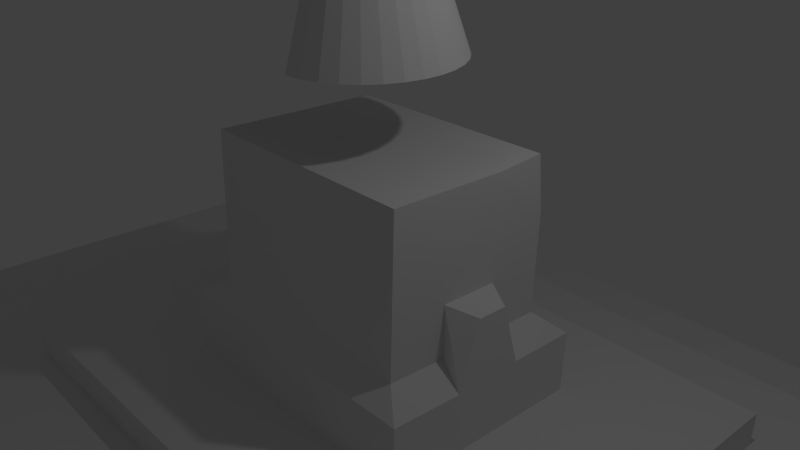 # Source: idol_enemy.blend  (saved by Blender 2.67.0; exported with 4.5.12 LTS)
import bpy
from mathutils import Matrix  # noqa: F401  (used for matrix-valued properties, if any)

bpy.ops.wm.read_factory_settings(use_empty=True)
scene = bpy.context.scene
scene.name = 'Scene'

# ---- collections
col_collection_1 = bpy.data.collections.new('Collection 1'); scene.collection.children.link(col_collection_1)

# ---- materials (node trees are filled in below, after node groups)
mat_material = bpy.data.materials.new('Material')
mat_material.alpha_threshold = 0.0
mat_material.roughness = 0.5
mat_material.line_color = (0.0, 0.0, 0.0, 1.0)

# ---- material node trees

# ---- world
world_world = bpy.data.worlds.new('World'); scene.world = world_world
world_world.color = (0.05088, 0.05088, 0.05088)
world_world.use_sun_shadow = False
world_world.sun_shadow_jitter_overblur = 0.0
world_world.cycles.sampling_method = 'MANUAL'
world_world.cycles.sample_map_resolution = 256

# ---- cameras
cam_camera = bpy.data.cameras.new('Camera')
cam_camera.clip_end = 100.0
cam_camera.lens = 35.0
cam_camera.sensor_width = 32.0
cam_camera.sensor_height = 18.0
cam_camera.ortho_scale = 7.314
cam_camera.dof.focus_distance = 0.0

# ---- lights
light_lamp = bpy.data.lights.new('Lamp', 'POINT')
light_lamp.transmission_factor = 0.0
light_lamp.cutoff_distance = 30.0
light_lamp.energy = 100.0
light_lamp.shadow_buffer_clip_start = 1.001
light_lamp.shadow_soft_size = 0.1
light_lamp.shadow_maximum_resolution = 0.006
light_lamp.use_absolute_resolution = True
light_lamp.cycles.use_multiple_importance_sampling = False

# ---- meshes
me_circle = bpy.data.meshes.new('Circle')
me_circle.from_pydata([(0.0, 1.0, 0.0), (3.258e-07, -1.0, 0.0), (0.1951, -0.9808, 0.0), (0.3827, -0.9239, 0.0), (0.5556, -0.8315, 0.0), (0.7071, -0.7071, 0.0), (0.8315, -0.5556, 0.0), (0.9239, -0.3827, 0.0), (0.9808, -0.1951, 0.0), (1.0, 9.656e-07, 0.0), (0.9808, 0.1951, 0.0), (0.9239, 0.3827, 0.0), (0.8315, 0.5556, 0.0), (0.7071, 0.7071, 0.0), (0.5556, 0.8315, 0.0), (0.3827, 0.9239, 0.0), (0.1951, 0.9808, 0.0), (-4.191e-08, 0.6471, 1.074), (-5.461, 0.6346, 1.074), (-5.582, 0.5978, 1.074), (-5.694, 0.538, 1.074), (-5.792, 0.4575, 1.074), (-5.873, 0.3595, 1.074), (-5.932, 0.2476, 1.074), (-5.969, 0.1262, 1.074), (-5.982, 1.494e-07, 1.074), (-5.969, -0.1262, 1.074), (-5.932, -0.2476, 1.074), (-5.873, -0.3595, 1.074), (-5.792, -0.4575, 1.074), (-5.694, -0.538, 1.074), (-5.582, -0.5978, 1.074), (-5.461, -0.6346, 1.074), (1.689e-07, -0.6471, 1.074), (0.1262, -0.6346, 1.074), (0.2476, -0.5978, 1.074), (0.3595, -0.538, 1.074), (0.4575, -0.4575, 1.074), (0.538, -0.3595, 1.074), (0.5978, -0.2476, 1.074), (0.6346, -0.1262, 1.074), (0.6471, 7.254e-07, 1.074), (0.6346, 0.1262, 1.074), (0.5978, 0.2476, 1.074), (0.538, 0.3595, 1.074), (0.4575, 0.4575, 1.074), (0.3595, 0.538, 1.074), (0.2476, 0.5978, 1.074), (0.1262, 0.6346, 1.074), (-5.272e-08, 0.4593, 2.389), (-3.295, 0.4505, 2.389), (-3.381, 0.4243, 2.389), (-3.46, 0.3819, 2.389), (-3.53, 0.3248, 2.389), (-3.587, 0.2552, 2.389), (-3.63, 0.1758, 2.389), (-3.656, 0.08961, 2.389), (-3.665, 1.909e-07, 2.389), (-3.656, -0.08961, 2.389), (-3.63, -0.1758, 2.389), (-3.587, -0.2552, 2.389), (-3.53, -0.3248, 2.389), (-3.46, -0.3819, 2.389), (-3.381, -0.4243, 2.389), (-3.295, -0.4505, 2.389), (9.694e-08, -0.4593, 2.389), (0.08961, -0.4505, 2.389), (0.1758, -0.4243, 2.389), (0.2552, -0.3819, 2.389), (0.3248, -0.3248, 2.389), (0.3819, -0.2552, 2.389), (0.4243, -0.1758, 2.389), (0.4505, -0.08961, 2.389), (0.4593, 5.998e-07, 2.389), (0.4505, 0.08961, 2.389), (0.4243, 0.1758, 2.389), (0.3819, 0.2552, 2.389), (0.3248, 0.3248, 2.389), (0.2552, 0.3819, 2.389), (0.1758, 0.4244, 2.389), (0.08961, 0.4505, 2.389), (-5.784e-08, 0.3397, 3.455), (-2.449, 0.3332, 3.455), (-2.512, 0.3139, 3.455), (-2.571, 0.2825, 3.455), (-2.623, 0.2402, 3.455), (-2.665, 0.1888, 3.455), (-2.696, 0.13, 3.455), (-2.716, 0.06628, 3.455), (-2.722, 2.222e-07, 3.455), (-2.716, -0.06628, 3.455), (-2.696, -0.13, 3.455), (-2.665, -0.1888, 3.455), (-2.623, -0.2402, 3.455), (-2.571, -0.2825, 3.455), (-2.512, -0.3139, 3.455), (-2.449, -0.3332, 3.455), (5.286e-08, -0.3397, 3.455), (0.06628, -0.3332, 3.455), (0.13, -0.3139, 3.455), (0.1888, -0.2825, 3.455), (0.2402, -0.2402, 3.455), (0.2825, -0.1888, 3.455), (0.3139, -0.13, 3.455), (0.3332, -0.06628, 3.455), (0.3397, 5.246e-07, 3.455), (0.3332, 0.06628, 3.455), (0.3139, 0.13, 3.455), (0.2825, 0.1888, 3.455), (0.2402, 0.2402, 3.455), (0.1888, 0.2825, 3.455), (0.13, 0.3139, 3.455), (0.06628, 0.3332, 3.455), (-8.667e-08, 0.1777, 5.046), (-1.764, 0.1743, 5.046), (-1.797, 0.1642, 5.046), (-1.828, 0.1478, 5.046), (-1.855, 0.1257, 5.046), (-1.877, 0.09873, 5.046), (-1.893, 0.068, 5.046), (-1.903, 0.03467, 5.046), (-1.907, 2.593e-07, 5.046), (-1.903, -0.03467, 5.046), (-1.893, -0.068, 5.046), (-1.877, -0.09873, 5.046), (-1.855, -0.1257, 5.046), (-1.828, -0.1478, 5.046), (-1.797, -0.1642, 5.046), (-1.764, -0.1743, 5.046), (-2.876e-08, -0.1777, 5.046), (0.03467, -0.1743, 5.046), (0.068, -0.1642, 5.046), (0.09873, -0.1478, 5.046), (0.1257, -0.1257, 5.046), (0.1478, -0.09873, 5.046), (0.1642, -0.068, 5.046), (0.1743, -0.03467, 5.046), (0.1777, 4.174e-07, 5.046), (0.1743, 0.03467, 5.046), (0.1642, 0.068, 5.046), (0.1478, 0.09873, 5.046), (0.1257, 0.1257, 5.046), (0.09873, 0.1478, 5.046), (0.068, 0.1642, 5.046), (0.03467, 0.1743, 5.046), (-8.667e-08, 0.1777, 5.571), (-1.119, 0.1743, 5.571), (-1.152, 0.1642, 5.571), (-1.183, 0.1478, 5.571), (-1.21, 0.1257, 5.571), (-1.232, 0.09873, 5.571), (-1.248, 0.068, 5.571), (-1.258, 0.03467, 5.571), (-1.262, 2.593e-07, 5.571), (-1.258, -0.03467, 5.571), (-1.248, -0.068, 5.571), (-1.232, -0.09873, 5.571), (-1.21, -0.1257, 5.571), (-1.183, -0.1478, 5.571), (-1.152, -0.1642, 5.571), (-1.119, -0.1743, 5.571), (-2.876e-08, -0.1777, 5.571), (0.03467, -0.1743, 5.571), (0.068, -0.1642, 5.571), (0.09873, -0.1478, 5.571), (0.1257, -0.1257, 5.571), (0.1478, -0.09873, 5.571), (0.1642, -0.068, 5.571), (0.1743, -0.03467, 5.571), (0.1777, 4.174e-07, 5.571), (0.1743, 0.03467, 5.571), (0.1642, 0.068, 5.571), (0.1478, 0.09873, 5.571), (0.1257, 0.1257, 5.571), (0.09873, 0.1478, 5.571), (0.068, 0.1642, 5.571), (0.03467, 0.1743, 5.571), (-8.667e-08, 0.1777, 5.571), (-1.119, 0.1743, 5.571), (-1.152, 0.1642, 5.571), (-1.183, 0.1478, 5.571), (-1.21, 0.1257, 5.571), (-1.232, 0.09873, 5.571), (-1.248, 0.068, 5.571), (-1.258, 0.03467, 5.571), (-1.262, 2.593e-07, 5.571), (-1.258, -0.03467, 5.571), (-1.248, -0.068, 5.571), (-1.232, -0.09873, 5.571), (-1.21, -0.1257, 5.571), (-1.183, -0.1478, 5.571), (-1.152, -0.1642, 5.571), (-1.119, -0.1743, 5.571), (-2.876e-08, -0.1777, 5.571), (0.03467, -0.1743, 5.571), (0.068, -0.1642, 5.571), (0.09873, -0.1478, 5.571), (0.1257, -0.1257, 5.571), (0.1478, -0.09873, 5.571), (0.1642, -0.068, 5.571), (0.1743, -0.03467, 5.571), (0.1777, 4.174e-07, 5.571), (0.1743, 0.03467, 5.571), (0.1642, 0.068, 5.571), (0.1478, 0.09873, 5.571), (0.1257, 0.1257, 5.571), (0.09873, 0.1478, 5.571), (0.068, 0.1642, 5.571), (0.03467, 0.1743, 5.571), (-7.247e-08, 0.3451, 5.571), (-1.151, 0.3384, 5.571), (-1.216, 0.3188, 5.571), (-1.276, 0.2869, 5.571), (-1.574, 0.244, 5.571), (-1.617, 0.1917, 5.571), (-1.648, 0.132, 5.571), (-1.668, 0.06732, 5.571), (-1.675, 2.14e-07, 5.571), (-1.668, -0.06732, 5.571), (-1.648, -0.132, 5.571), (-1.617, -0.1917, 5.571), (-1.574, -0.244, 5.571), (-1.276, -0.2869, 5.571), (-1.216, -0.3188, 5.571), (-1.151, -0.3384, 5.571), (3.997e-08, -0.3451, 5.571), (0.06732, -0.3384, 5.571), (0.132, -0.3188, 5.571), (0.1917, -0.2869, 5.571), (0.244, -0.244, 5.571), (0.2869, -0.1917, 5.571), (0.3188, -0.132, 5.571), (0.3384, -0.06732, 5.571), (0.3451, 5.211e-07, 5.571), (0.3384, 0.06732, 5.571), (0.3188, 0.1321, 5.571), (0.2869, 0.1917, 5.571), (0.244, 0.244, 5.571), (0.1917, 0.2869, 5.571), (0.132, 0.3188, 5.571), (0.06732, 0.3384, 5.571), (-4.785e-08, 0.5052, 6.152), (-1.428, 0.4955, 6.152), (-1.523, 0.4668, 6.152), (-1.61, 0.4201, 6.152), (-1.687, 0.3573, 6.152), (-1.75, 0.2807, 6.152), (-1.796, 0.1933, 6.152), (-1.825, 0.09857, 6.152), (-1.835, 1.754e-07, 6.152), (-1.825, -0.09857, 6.152), (-1.796, -0.1933, 6.152), (-1.75, -0.2807, 6.152), (-1.687, -0.3573, 6.152), (-1.61, -0.4201, 6.152), (-1.523, -0.4668, 6.152), (-1.428, -0.4955, 6.152), (1.168e-07, -0.5052, 6.152), (0.09857, -0.4955, 6.152), (0.1933, -0.4668, 6.152), (0.2807, -0.4201, 6.152), (0.3573, -0.3573, 6.152), (0.4201, -0.2807, 6.152), (0.4668, -0.1933, 6.152), (0.4955, -0.09857, 6.152), (0.5052, 6.251e-07, 6.152), (0.4955, 0.09857, 6.152), (0.4668, 0.1933, 6.152), (0.4201, 0.2807, 6.152), (0.3573, 0.3573, 6.152), (0.2807, 0.4201, 6.152), (0.1933, 0.4668, 6.152), (0.09857, 0.4955, 6.152), (-2.783e-08, 0.7097, 6.507), (-0.7217, 0.6961, 6.507), (-0.8549, 0.6557, 6.507), (-1.633, 0.5901, 6.507), (-1.741, 0.5018, 6.507), (-1.829, 0.3943, 6.507), (-1.895, 0.2716, 6.507), (-1.935, 0.1385, 6.507), (-1.949, 1.31e-07, 6.507), (-1.935, -0.1385, 6.507), (-1.895, -0.2716, 6.507), (-1.829, -0.3943, 6.507), (-1.741, -0.5018, 6.507), (-1.633, -0.5901, 6.507), (-0.8549, -0.6557, 6.507), (-0.7217, -0.6961, 6.507), (2.034e-07, -0.7097, 6.507), (0.1385, -0.6961, 6.507), (0.2716, -0.6557, 6.507), (0.3943, -0.5901, 6.507), (0.5018, -0.5018, 6.507), (0.5901, -0.3943, 6.507), (0.6557, -0.2716, 6.507), (0.6961, -0.1385, 6.507), (0.7097, 7.627e-07, 6.507), (0.6961, 0.1385, 6.507), (0.6557, 0.2716, 6.507), (0.5901, 0.3943, 6.507), (0.5018, 0.5018, 6.507), (0.3943, 0.5901, 6.507), (0.2716, 0.6557, 6.507), (0.1385, 0.6961, 6.507), (3.091e-08, 1.076, 6.969), (-0.7932, 1.056, 6.969), (-1.379, 0.9943, 6.969), (-1.565, 0.8949, 6.969), (-1.728, 0.761, 6.969), (-1.862, 0.5979, 6.969), (-1.961, 0.4119, 6.969), (-2.023, 0.21, 6.969), (-2.043, 5.055e-08, 6.969), (-2.023, -0.21, 6.969), (-1.961, -0.4119, 6.969), (-1.862, -0.5979, 6.969), (-1.728, -0.761, 6.969), (-1.565, -0.8949, 6.969), (-1.379, -0.9943, 6.969), (-0.7932, -1.056, 6.969), (3.816e-07, -1.076, 6.969), (0.21, -1.056, 6.969), (0.4119, -0.9943, 6.969), (0.5979, -0.8949, 6.969), (0.761, -0.761, 6.969), (0.8949, -0.5979, 6.969), (0.9943, -0.4119, 6.969), (1.056, -0.21, 6.969), (1.076, 1.009e-06, 6.969), (1.056, 0.21, 6.969), (0.9943, 0.4119, 6.969), (0.8949, 0.5979, 6.969), (0.761, 0.761, 6.969), (0.5979, 0.8949, 6.969), (0.4119, 0.9943, 6.969), (0.21, 1.056, 6.969), (6.566e-08, 1.307, 7.418), (-0.8382, 1.282, 7.418), (-1.083, 1.207, 7.418), (-1.309, 1.087, 7.418), (-1.507, 0.9241, 7.418), (-1.893, 0.7261, 7.418), (-2.014, 0.5001, 7.418), (-2.088, 0.255, 7.418), (-2.113, -3.276e-09, 7.418), (-2.088, -0.255, 7.418), (-2.014, -0.5001, 7.418), (-1.893, -0.7261, 7.418), (-1.507, -0.9241, 7.418), (-1.309, -1.087, 7.418), (-1.083, -1.207, 7.418), (-0.8382, -1.282, 7.418), (4.915e-07, -1.307, 7.418), (0.255, -1.282, 7.418), (0.5001, -1.207, 7.418), (0.7261, -1.087, 7.418), (0.9241, -0.9241, 7.418), (1.087, -0.726, 7.418), (1.207, -0.5001, 7.418), (1.282, -0.255, 7.418), (1.307, 1.16e-06, 7.418), (1.282, 0.255, 7.418), (1.207, 0.5001, 7.418), (1.087, 0.7261, 7.418), (0.9241, 0.9241, 7.418), (0.726, 1.087, 7.418), (0.5001, 1.207, 7.418), (0.255, 1.282, 7.418), (9.382e-08, 1.475, 7.994), (-0.8711, 1.447, 7.994), (-1.148, 1.363, 7.994), (-1.403, 1.227, 7.994), (-1.626, 1.043, 7.994), (-1.81, 0.8196, 7.994), (-1.946, 0.5646, 7.994), (-2.03, 0.2878, 7.994), (-2.059, -3.827e-08, 7.994), (-2.03, -0.2878, 7.994), (-1.946, -0.5646, 7.994), (-1.81, -0.8196, 7.994), (-1.626, -1.043, 7.994), (-1.403, -1.227, 7.994), (-1.148, -1.363, 7.994), (-0.8711, -1.447, 7.994), (5.745e-07, -1.475, 7.994), (0.2878, -1.447, 7.994), (0.5646, -1.363, 7.994), (0.8196, -1.227, 7.994), (1.043, -1.043, 7.994), (1.227, -0.8196, 7.994), (1.363, -0.5646, 7.994), (1.447, -0.2878, 7.994), (1.475, 1.275e-06, 7.994), (1.447, 0.2878, 7.994), (1.363, 0.5646, 7.994), (1.227, 0.8196, 7.994), (1.043, 1.043, 7.994), (0.8196, 1.227, 7.994), (0.5646, 1.363, 7.994), (0.2878, 1.447, 7.994), (0.01643, 1.52, 8.507), (-0.863, 1.491, 8.507), (-1.148, 1.405, 8.507), (-1.41, 1.264, 8.507), (-1.64, 1.075, 8.507), (-1.829, 0.8454, 8.507), (-1.969, 0.583, 8.507), (-2.056, 0.2982, 8.507), (-2.085, 0.002034, 8.507), (-2.056, -0.2941, 8.507), (-1.969, -0.5789, 8.507), (-1.829, -0.8414, 8.507), (-1.64, -1.071, 8.507), (-1.41, -1.26, 8.507), (-1.148, -1.401, 8.507), (-0.863, -1.487, 8.507), (0.01643, -1.516, 8.507), (0.3126, -1.487, 8.507), (0.5974, -1.401, 8.507), (0.8598, -1.26, 8.507), (1.09, -1.071, 8.507), (1.279, -0.8414, 8.507), (1.419, -0.5789, 8.507), (1.505, -0.2941, 8.507), (1.535, 0.002035, 8.507), (1.505, 0.2982, 8.507), (1.419, 0.583, 8.507), (1.279, 0.8454, 8.507), (1.09, 1.075, 8.507), (0.8598, 1.264, 8.507), (0.5974, 1.405, 8.507), (0.3126, 1.491, 8.507), (0.01643, 1.52, 9.009), (-0.863, 1.491, 9.009), (-1.148, 1.405, 9.009), (-1.41, 1.264, 9.009), (-1.64, 1.075, 9.009), (-1.829, 0.8454, 9.009), (-1.969, 0.583, 9.009), (-2.056, 0.2982, 9.009), (-2.085, 0.002034, 9.009), (-2.056, -0.2941, 9.009), (-1.969, -0.5789, 9.009), (-1.829, -0.8414, 9.009), (-1.64, -1.071, 9.009), (-1.41, -1.26, 9.009), (-1.148, -1.401, 9.009), (-0.863, -1.487, 9.009), (0.01643, -1.516, 9.009), (0.3126, -1.487, 9.009), (0.5974, -1.401, 9.009), (0.8598, -1.26, 9.009), (1.09, -1.071, 9.009), (1.279, -0.8414, 9.009), (1.419, -0.5789, 9.009), (1.505, -0.2941, 9.009), (1.535, 0.002035, 9.009), (1.505, 0.2982, 9.009), (1.419, 0.583, 9.009), (1.279, 0.8454, 9.009), (1.09, 1.075, 9.009), (0.8598, 1.264, 9.009), (0.5974, 1.405, 9.009), (0.3126, 1.491, 9.009), (0.03059, 1.342, 9.407), (-0.8161, 1.316, 9.407), (-1.069, 1.239, 9.407), (-1.303, 1.115, 9.407), (-1.507, 0.9466, 9.407), (-1.675, 0.742, 9.407), (-1.8, 0.5086, 9.407), (-1.877, 0.2554, 9.407), (-1.903, -0.00801, 9.407), (-1.877, -0.2714, 9.407), (-1.8, -0.5247, 9.407), (-1.675, -0.7581, 9.407), (-1.507, -0.9626, 9.407), (-1.303, -1.131, 9.407), (-1.069, -1.255, 9.407), (-0.8161, -1.332, 9.407), (0.03059, -1.358, 9.407), (0.294, -1.332, 9.407), (0.5472, -1.255, 9.407), (0.7806, -1.131, 9.407), (0.9852, -0.9626, 9.407), (1.153, -0.7581, 9.407), (1.278, -0.5246, 9.407), (1.355, -0.2714, 9.407), (1.381, -0.008009, 9.407), (1.355, 0.2554, 9.407), (1.278, 0.5086, 9.407), (1.153, 0.742, 9.407), (0.9852, 0.9466, 9.407), (0.7806, 1.115, 9.407), (0.5472, 1.239, 9.407), (0.294, 1.316, 9.407), (0.03059, 0.914, 9.806), (-0.7325, 0.8963, 9.806), (-0.9055, 0.8438, 9.806), (-1.065, 0.7586, 9.806), (-1.205, 0.6439, 9.806), (-1.319, 0.5042, 9.806), (-1.404, 0.3448, 9.806), (-1.457, 0.1719, 9.806), (-1.475, -0.00801, 9.806), (-1.457, -0.1879, 9.806), (-1.404, -0.3608, 9.806), (-1.319, -0.5202, 9.806), (-1.205, -0.6599, 9.806), (-1.065, -0.7746, 9.806), (-0.9055, -0.8598, 9.806), (-0.7325, -0.9123, 9.806), (0.03059, -0.93, 9.806), (0.2105, -0.9123, 9.806), (0.3834, -0.8598, 9.806), (0.5428, -0.7746, 9.806), (0.6825, -0.6599, 9.806), (0.7972, -0.5202, 9.806), (0.8824, -0.3608, 9.806), (0.9349, -0.1879, 9.806), (0.9526, -0.008009, 9.806), (0.9349, 0.1719, 9.806), (0.8824, 0.3448, 9.806), (0.7972, 0.5042, 9.806), (0.6825, 0.6439, 9.806), (0.5428, 0.7586, 9.806), (0.3834, 0.8438, 9.806), (0.2105, 0.8963, 9.806), (0.03059, 0.914, 10.5), (-0.7325, 0.8963, 10.5), (-0.9055, 0.8438, 10.5), (-1.065, 0.7586, 10.5), (-1.205, 0.6439, 10.5), (-1.319, 0.5042, 10.5), (-1.404, 0.3448, 10.5), (-1.457, 0.1719, 10.5), (-1.475, -0.00801, 10.5), (-1.457, -0.1879, 10.5), (-1.404, -0.3608, 10.5), (-1.319, -0.5202, 10.5), (-1.205, -0.6599, 10.5), (-1.065, -0.7746, 10.5), (-0.9055, -0.8598, 10.5), (-0.7325, -0.9123, 10.5), (0.03059, -0.93, 10.5), (0.2105, -0.9123, 10.5), (0.3834, -0.8598, 10.5), (0.5428, -0.7746, 10.5), (0.5428, 0.7586, 10.5), (0.3834, 0.8438, 10.5), (0.2105, 0.8963, 10.5), (0.03059, 0.914, 11.34), (-1.878, 0.8963, 11.34), (-2.051, 0.8438, 11.34), (-2.211, 0.7586, 11.34), (-2.35, 0.6439, 11.34), (-2.465, 0.5042, 11.34), (-2.55, 0.3448, 11.34), (-2.603, 0.1719, 11.34), (-2.62, -0.00801, 11.34), (-2.603, -0.1879, 11.34), (-2.55, -0.3608, 11.34), (-2.465, -0.5202, 11.34), (-2.35, -0.6599, 11.34), (-2.211, -0.7746, 11.34), (-2.051, -0.8598, 11.34), (-1.878, -0.9123, 11.34), (0.03059, -0.93, 11.34), (0.2105, -0.9123, 11.34), (0.3834, -0.8598, 11.34), (0.5428, -0.7746, 11.34), (0.5428, 0.7586, 11.34), (0.3834, 0.8438, 11.34), (0.2105, 0.8963, 11.34), (0.03059, 0.914, 12.05), (-1.878, 0.8963, 12.05), (-2.051, 0.8438, 12.05), (-2.211, 0.7586, 12.05), (-2.35, 0.6439, 12.05), (-2.465, 0.5042, 12.05), (-2.55, 0.3448, 12.05), (-2.603, 0.1719, 12.05), (-2.62, -0.00801, 12.05), (-2.603, -0.1879, 12.05), (-2.55, -0.3608, 12.05), (-2.465, -0.5202, 12.05), (-2.35, -0.6599, 12.05), (-2.211, -0.7746, 12.05), (-2.051, -0.8598, 12.05), (-1.878, -0.9123, 12.05), (0.03059, -0.93, 12.05), (0.2105, -0.9123, 12.05), (0.3834, -0.8598, 12.05), (0.5428, -0.7746, 12.05), (0.6825, -0.6599, 12.05), (0.7972, -0.5202, 12.05), (0.8824, -0.3608, 12.05), (0.9349, -0.1879, 12.05), (0.9526, -0.008009, 12.05), (0.9349, 0.1719, 12.05), (0.8824, 0.3448, 12.05), (0.7972, 0.5042, 12.05), (0.6825, 0.6439, 12.05), (0.5428, 0.7586, 12.05), (0.3834, 0.8438, 12.05), (0.2105, 0.8963, 12.05), (0.03059, 0.6521, 12.28), (-1.827, 0.6394, 12.28), (-1.951, 0.6018, 12.28), (-2.065, 0.5408, 12.28), (-2.165, 0.4587, 12.28), (-2.247, 0.3587, 12.28), (-2.308, 0.2446, 12.28), (-2.346, 0.1208, 12.28), (-2.358, -0.00801, 12.28), (-2.346, -0.1368, 12.28), (-2.308, -0.2606, 12.28), (-2.247, -0.3747, 12.28), (-2.165, -0.4748, 12.28), (-2.065, -0.5568, 12.28), (-1.951, -0.6178, 12.28), (-1.827, -0.6554, 12.28), (0.03059, -0.6681, 12.28), (0.1594, -0.6554, 12.28), (0.2832, -0.6178, 12.28), (0.3973, -0.5568, 12.28), (0.4973, -0.4748, 12.28), (0.5794, -0.3747, 12.28), (0.6404, -0.2606, 12.28), (0.678, -0.1368, 12.28), (0.6907, -0.00801, 12.28), (0.678, 0.1208, 12.28), (0.6404, 0.2446, 12.28), (0.5794, 0.3587, 12.28), (0.4973, 0.4587, 12.28), (0.3973, 0.5408, 12.28), (0.2832, 0.6018, 12.28), (0.1594, 0.6394, 12.28), (0.03059, 0.4738, 12.52), (-1.792, 0.4645, 12.52), (-1.883, 0.4371, 12.52), (-1.966, 0.3926, 12.52), (-2.039, 0.3326, 12.52), (-2.099, 0.2596, 12.52), (-2.143, 0.1764, 12.52), (-2.171, 0.08598, 12.52), (-2.18, -0.00801, 12.52), (-2.171, -0.102, 12.52), (-2.143, -0.1924, 12.52), (-2.099, -0.2757, 12.52), (-2.039, -0.3487, 12.52), (-1.966, -0.4086, 12.52), (-1.883, -0.4531, 12.52), (-1.792, -0.4805, 12.52), (0.03059, -0.4898, 12.52), (0.1246, -0.4805, 12.52), (0.215, -0.4531, 12.52), (0.2982, -0.4086, 12.52), (0.3712, -0.3487, 12.52), (0.4312, -0.2757, 12.52), (0.4757, -0.1924, 12.52), (0.5031, -0.102, 12.52), (0.5124, -0.00801, 12.52), (0.5031, 0.08598, 12.52), (0.4757, 0.1764, 12.52), (0.4312, 0.2596, 12.52), (0.3712, 0.3326, 12.52), (0.2982, 0.3926, 12.52), (0.215, 0.4371, 12.52), (0.1246, 0.4645, 12.52)], [], [(15, 16, 48, 47), (12, 13, 45, 44), (9, 10, 42, 41), (6, 7, 39, 38), (3, 4, 36, 35), (14, 15, 47, 46), (11, 12, 44, 43), (8, 9, 41, 40), (5, 6, 38, 37), (2, 3, 35, 34), (16, 0, 17, 48), (13, 14, 46, 45), (10, 11, 43, 42), (7, 8, 40, 39), (4, 5, 37, 36), (1, 2, 34, 33), (47, 48, 80, 79), (44, 45, 77, 76), (41, 42, 74, 73), (38, 39, 71, 70), (35, 36, 68, 67), (32, 33, 65, 64), (29, 30, 62, 61), (26, 27, 59, 58), (23, 24, 56, 55), (20, 21, 53, 52), (17, 18, 50, 49), (46, 47, 79, 78), (43, 44, 76, 75), (40, 41, 73, 72), (37, 38, 70, 69), (34, 35, 67, 66), (31, 32, 64, 63), (28, 29, 61, 60), (25, 26, 58, 57), (22, 23, 55, 54), (19, 20, 52, 51), (48, 17, 49, 80), (45, 46, 78, 77), (42, 43, 75, 74), (39, 40, 72, 71), (36, 37, 69, 68), (33, 34, 66, 65), (30, 31, 63, 62), (27, 28, 60, 59), (24, 25, 57, 56), (21, 22, 54, 53), (18, 19, 51, 50), (50, 51, 83, 82), (79, 80, 112, 111), (76, 77, 109, 108), (73, 74, 106, 105), (70, 71, 103, 102), (67, 68, 100, 99), (64, 65, 97, 96), (61, 62, 94, 93), (58, 59, 91, 90), (55, 56, 88, 87), (52, 53, 85, 84), (49, 50, 82, 81), (78, 79, 111, 110), (75, 76, 108, 107), (72, 73, 105, 104), (69, 70, 102, 101), (66, 67, 99, 98), (63, 64, 96, 95), (60, 61, 93, 92), (57, 58, 90, 89), (54, 55, 87, 86), (51, 52, 84, 83), (80, 49, 81, 112), (77, 78, 110, 109), (74, 75, 107, 106), (71, 72, 104, 103), (68, 69, 101, 100), (65, 66, 98, 97), (62, 63, 95, 94), (59, 60, 92, 91), (56, 57, 89, 88), (53, 54, 86, 85), (85, 86, 118, 117), (82, 83, 115, 114), (111, 112, 144, 143), (108, 109, 141, 140), (105, 106, 138, 137), (102, 103, 135, 134), (99, 100, 132, 131), (96, 97, 129, 128), (93, 94, 126, 125), (90, 91, 123, 122), (87, 88, 120, 119), (84, 85, 117, 116), (81, 82, 114, 113), (110, 111, 143, 142), (107, 108, 140, 139), (104, 105, 137, 136), (101, 102, 134, 133), (98, 99, 131, 130), (95, 96, 128, 127), (92, 93, 125, 124), (89, 90, 122, 121), (86, 87, 119, 118), (83, 84, 116, 115), (112, 81, 113, 144), (109, 110, 142, 141), (106, 107, 139, 138), (103, 104, 136, 135), (100, 101, 133, 132), (97, 98, 130, 129), (94, 95, 127, 126), (91, 92, 124, 123), (88, 89, 121, 120), (120, 121, 153, 152), (117, 118, 150, 149), (114, 115, 147, 146), (143, 144, 176, 175), (140, 141, 173, 172), (137, 138, 170, 169), (134, 135, 167, 166), (131, 132, 164, 163), (128, 129, 161, 160), (125, 126, 158, 157), (122, 123, 155, 154), (119, 120, 152, 151), (116, 117, 149, 148), (113, 114, 146, 145), (142, 143, 175, 174), (139, 140, 172, 171), (136, 137, 169, 168), (133, 134, 166, 165), (130, 131, 163, 162), (127, 128, 160, 159), (124, 125, 157, 156), (121, 122, 154, 153), (118, 119, 151, 150), (115, 116, 148, 147), (144, 113, 145, 176), (141, 142, 174, 173), (138, 139, 171, 170), (135, 136, 168, 167), (132, 133, 165, 164), (129, 130, 162, 161), (126, 127, 159, 158), (123, 124, 156, 155), (155, 156, 188, 187), (152, 153, 185, 184), (149, 150, 182, 181), (146, 147, 179, 178), (175, 176, 208, 207), (172, 173, 205, 204), (169, 170, 202, 201), (166, 167, 199, 198), (163, 164, 196, 195), (160, 161, 193, 192), (157, 158, 190, 189), (154, 155, 187, 186), (151, 152, 184, 183), (148, 149, 181, 180), (145, 146, 178, 177), (174, 175, 207, 206), (171, 172, 204, 203), (168, 169, 201, 200), (165, 166, 198, 197), (162, 163, 195, 194), (159, 160, 192, 191), (156, 157, 189, 188), (153, 154, 186, 185), (150, 151, 183, 182), (147, 148, 180, 179), (176, 145, 177, 208), (173, 174, 206, 205), (170, 171, 203, 202), (167, 168, 200, 199), (164, 165, 197, 196), (161, 162, 194, 193), (158, 159, 191, 190), (190, 191, 223, 222), (187, 188, 220, 219), (184, 185, 217, 216), (181, 182, 214, 213), (178, 179, 211, 210), (207, 208, 240, 239), (204, 205, 237, 236), (201, 202, 234, 233), (198, 199, 231, 230), (195, 196, 228, 227), (192, 193, 225, 224), (189, 190, 222, 221), (186, 187, 219, 218), (183, 184, 216, 215), (180, 181, 213, 212), (177, 178, 210, 209), (206, 207, 239, 238), (203, 204, 236, 235), (200, 201, 233, 232), (197, 198, 230, 229), (194, 195, 227, 226), (191, 192, 224, 223), (188, 189, 221, 220), (185, 186, 218, 217), (182, 183, 215, 214), (179, 180, 212, 211), (208, 177, 209, 240), (205, 206, 238, 237), (202, 203, 235, 234), (199, 200, 232, 231), (196, 197, 229, 228), (193, 194, 226, 225), (225, 226, 258, 257), (222, 223, 255, 254), (219, 220, 252, 251), (216, 217, 249, 248), (213, 214, 246, 245), (210, 211, 243, 242), (239, 240, 272, 271), (236, 237, 269, 268), (233, 234, 266, 265), (230, 231, 263, 262), (227, 228, 260, 259), (224, 225, 257, 256), (221, 222, 254, 253), (218, 219, 251, 250), (215, 216, 248, 247), (212, 213, 245, 244), (209, 210, 242, 241), (238, 239, 271, 270), (235, 236, 268, 267), (232, 233, 265, 264), (229, 230, 262, 261), (226, 227, 259, 258), (223, 224, 256, 255), (220, 221, 253, 252), (217, 218, 250, 249), (214, 215, 247, 246), (211, 212, 244, 243), (240, 209, 241, 272), (237, 238, 270, 269), (234, 235, 267, 266), (231, 232, 264, 263), (228, 229, 261, 260), (260, 261, 293, 292), (257, 258, 290, 289), (254, 255, 287, 286), (251, 252, 284, 283), (248, 249, 281, 280), (245, 246, 278, 277), (242, 243, 275, 274), (271, 272, 304, 303), (268, 269, 301, 300), (265, 266, 298, 297), (262, 263, 295, 294), (259, 260, 292, 291), (256, 257, 289, 288), (253, 254, 286, 285), (250, 251, 283, 282), (247, 248, 280, 279), (244, 245, 277, 276), (241, 242, 274, 273), (270, 271, 303, 302), (267, 268, 300, 299), (264, 265, 297, 296), (261, 262, 294, 293), (258, 259, 291, 290), (255, 256, 288, 287), (252, 253, 285, 284), (249, 250, 282, 281), (246, 247, 279, 278), (243, 244, 276, 275), (272, 241, 273, 304), (269, 270, 302, 301), (266, 267, 299, 298), (263, 264, 296, 295), (295, 296, 328, 327), (292, 293, 325, 324), (289, 290, 322, 321), (286, 287, 319, 318), (283, 284, 316, 315), (280, 281, 313, 312), (277, 278, 310, 309), (274, 275, 307, 306), (303, 304, 336, 335), (300, 301, 333, 332), (297, 298, 330, 329), (294, 295, 327, 326), (291, 292, 324, 323), (288, 289, 321, 320), (285, 286, 318, 317), (282, 283, 315, 314), (279, 280, 312, 311), (276, 277, 309, 308), (273, 274, 306, 305), (302, 303, 335, 334), (299, 300, 332, 331), (296, 297, 329, 328), (293, 294, 326, 325), (290, 291, 323, 322), (287, 288, 320, 319), (284, 285, 317, 316), (281, 282, 314, 313), (278, 279, 311, 310), (275, 276, 308, 307), (304, 273, 305, 336), (301, 302, 334, 333), (298, 299, 331, 330), (330, 331, 363, 362), (327, 328, 360, 359), (324, 325, 357, 356), (321, 322, 354, 353), (318, 319, 351, 350), (315, 316, 348, 347), (312, 313, 345, 344), (309, 310, 342, 341), (306, 307, 339, 338), (335, 336, 368, 367), (332, 333, 365, 364), (329, 330, 362, 361), (326, 327, 359, 358), (323, 324, 356, 355), (320, 321, 353, 352), (317, 318, 350, 349), (314, 315, 347, 346), (311, 312, 344, 343), (308, 309, 341, 340), (305, 306, 338, 337), (334, 335, 367, 366), (331, 332, 364, 363), (328, 329, 361, 360), (325, 326, 358, 357), (322, 323, 355, 354), (319, 320, 352, 351), (316, 317, 349, 348), (313, 314, 346, 345), (310, 311, 343, 342), (307, 308, 340, 339), (336, 305, 337, 368), (333, 334, 366, 365), (365, 366, 398, 397), (362, 363, 395, 394), (359, 360, 392, 391), (356, 357, 389, 388), (353, 354, 386, 385), (350, 351, 383, 382), (347, 348, 380, 379), (344, 345, 377, 376), (341, 342, 374, 373), (338, 339, 371, 370), (367, 368, 400, 399), (364, 365, 397, 396), (361, 362, 394, 393), (358, 359, 391, 390), (355, 356, 388, 387), (352, 353, 385, 384), (349, 350, 382, 381), (346, 347, 379, 378), (343, 344, 376, 375), (340, 341, 373, 372), (337, 338, 370, 369), (366, 367, 399, 398), (363, 364, 396, 395), (360, 361, 393, 392), (357, 358, 390, 389), (354, 355, 387, 386), (351, 352, 384, 383), (348, 349, 381, 380), (345, 346, 378, 377), (342, 343, 375, 374), (339, 340, 372, 371), (368, 337, 369, 400), (400, 369, 401, 432), (397, 398, 430, 429), (394, 395, 427, 426), (391, 392, 424, 423), (388, 389, 421, 420), (385, 386, 418, 417), (382, 383, 415, 414), (379, 380, 412, 411), (376, 377, 409, 408), (373, 374, 406, 405), (370, 371, 403, 402), (399, 400, 432, 431), (396, 397, 429, 428), (393, 394, 426, 425), (390, 391, 423, 422), (387, 388, 420, 419), (384, 385, 417, 416), (381, 382, 414, 413), (378, 379, 411, 410), (375, 376, 408, 407), (372, 373, 405, 404), (369, 370, 402, 401), (398, 399, 431, 430), (395, 396, 428, 427), (392, 393, 425, 424), (389, 390, 422, 421), (386, 387, 419, 418), (383, 384, 416, 415), (380, 381, 413, 412), (377, 378, 410, 409), (374, 375, 407, 406), (371, 372, 404, 403), (432, 401, 433, 464), (429, 430, 462, 461), (426, 427, 459, 458), (423, 424, 456, 455), (420, 421, 453, 452), (417, 418, 450, 449), (414, 415, 447, 446), (411, 412, 444, 443), (408, 409, 441, 440), (405, 406, 438, 437), (402, 403, 435, 434), (431, 432, 464, 463), (428, 429, 461, 460), (425, 426, 458, 457), (422, 423, 455, 454), (419, 420, 452, 451), (416, 417, 449, 448), (413, 414, 446, 445), (410, 411, 443, 442), (407, 408, 440, 439), (404, 405, 437, 436), (401, 402, 434, 433), (430, 431, 463, 462), (427, 428, 460, 459), (424, 425, 457, 456), (421, 422, 454, 453), (418, 419, 451, 450), (415, 416, 448, 447), (412, 413, 445, 444), (409, 410, 442, 441), (406, 407, 439, 438), (403, 404, 436, 435), (435, 436, 468, 467), (464, 433, 465, 496), (461, 462, 494, 493), (458, 459, 491, 490), (455, 456, 488, 487), (452, 453, 485, 484), (449, 450, 482, 481), (446, 447, 479, 478), (443, 444, 476, 475), (440, 441, 473, 472), (437, 438, 470, 469), (434, 435, 467, 466), (463, 464, 496, 495), (460, 461, 493, 492), (457, 458, 490, 489), (454, 455, 487, 486), (451, 452, 484, 483), (448, 449, 481, 480), (445, 446, 478, 477), (442, 443, 475, 474), (439, 440, 472, 471), (436, 437, 469, 468), (433, 434, 466, 465), (462, 463, 495, 494), (459, 460, 492, 491), (456, 457, 489, 488), (453, 454, 486, 485), (450, 451, 483, 482), (447, 448, 480, 479), (444, 445, 477, 476), (441, 442, 474, 473), (438, 439, 471, 470), (470, 471, 503, 502), (467, 468, 500, 499), (496, 465, 497, 528), (493, 494, 526, 525), (490, 491, 523, 522), (487, 488, 520, 519), (484, 485, 517, 516), (481, 482, 514, 513), (478, 479, 511, 510), (475, 476, 508, 507), (472, 473, 505, 504), (469, 470, 502, 501), (466, 467, 499, 498), (495, 496, 528, 527), (492, 493, 525, 524), (489, 490, 522, 521), (486, 487, 519, 518), (483, 484, 516, 515), (480, 481, 513, 512), (477, 478, 510, 509), (474, 475, 507, 506), (471, 472, 504, 503), (468, 469, 501, 500), (465, 466, 498, 497), (494, 495, 527, 526), (491, 492, 524, 523), (488, 489, 521, 520), (485, 486, 518, 517), (482, 483, 515, 514), (479, 480, 512, 511), (476, 477, 509, 508), (473, 474, 506, 505), (505, 506, 538, 537), (502, 503, 535, 534), (499, 500, 532, 531), (528, 497, 529, 551), (513, 514, 546, 545), (510, 511, 543, 542), (507, 508, 540, 539), (504, 505, 537, 536), (501, 502, 534, 533), (498, 499, 531, 530), (527, 528, 551, 550), (515, 516, 548, 547), (512, 513, 545, 544), (509, 510, 542, 541), (506, 507, 539, 538), (503, 504, 536, 535), (500, 501, 533, 532), (497, 498, 530, 529), (526, 527, 550, 549), (514, 515, 547, 546), (511, 512, 544, 543), (508, 509, 541, 540), (538, 539, 562, 561), (535, 536, 559, 558), (532, 533, 556, 555), (529, 530, 553, 552), (549, 550, 573, 572), (546, 547, 570, 569), (543, 544, 567, 566), (540, 541, 564, 563), (537, 538, 561, 560), (534, 535, 558, 557), (531, 532, 555, 554), (551, 529, 552, 574), (545, 546, 569, 568), (542, 543, 566, 565), (539, 540, 563, 562), (536, 537, 560, 559), (533, 534, 557, 556), (530, 531, 554, 553), (550, 551, 574, 573), (547, 548, 571, 570), (544, 545, 568, 567), (541, 542, 565, 564), (564, 565, 588, 587), (561, 562, 585, 584), (558, 559, 582, 581), (555, 556, 579, 578), (552, 553, 576, 575), (572, 573, 605, 604), (569, 570, 593, 592), (566, 567, 590, 589), (563, 564, 587, 586), (560, 561, 584, 583), (557, 558, 581, 580), (554, 555, 578, 577), (574, 552, 575, 606), (568, 569, 592, 591), (565, 566, 589, 588), (562, 563, 586, 585), (559, 560, 583, 582), (556, 557, 580, 579), (553, 554, 577, 576), (573, 574, 606, 605), (570, 571, 594, 593), (567, 568, 591, 590), (590, 591, 623, 622), (587, 588, 620, 619), (584, 585, 617, 616), (581, 582, 614, 613), (578, 579, 611, 610), (575, 576, 608, 607), (604, 605, 637, 636), (601, 602, 634, 633), (598, 599, 631, 630), (595, 596, 628, 627), (592, 593, 625, 624), (589, 590, 622, 621), (586, 587, 619, 618), (583, 584, 616, 615), (580, 581, 613, 612), (577, 578, 610, 609), (606, 575, 607, 638), (603, 604, 636, 635), (600, 601, 633, 632), (597, 598, 630, 629), (594, 595, 627, 626), (591, 592, 624, 623), (588, 589, 621, 620), (585, 586, 618, 617), (582, 583, 615, 614), (579, 580, 612, 611), (576, 577, 609, 608), (605, 606, 638, 637), (602, 603, 635, 634), (599, 600, 632, 631), (596, 597, 629, 628), (593, 594, 626, 625), (625, 626, 658, 657), (622, 623, 655, 654), (619, 620, 652, 651), (616, 617, 649, 648), (613, 614, 646, 645), (610, 611, 643, 642), (607, 608, 640, 639), (636, 637, 669, 668), (633, 634, 666, 665), (630, 631, 663, 662), (627, 628, 660, 659), (624, 625, 657, 656), (621, 622, 654, 653), (618, 619, 651, 650), (615, 616, 648, 647), (612, 613, 645, 644), (609, 610, 642, 641), (638, 607, 639, 670), (635, 636, 668, 667), (632, 633, 665, 664), (629, 630, 662, 661), (626, 627, 659, 658), (623, 624, 656, 655), (620, 621, 653, 652), (617, 618, 650, 649), (614, 615, 647, 646), (611, 612, 644, 643), (608, 609, 641, 640), (637, 638, 670, 669), (634, 635, 667, 666), (631, 632, 664, 663), (628, 629, 661, 660), (640, 641, 642, 643, 644, 645, 646, 647, 648, 649, 650, 651, 652, 653, 654, 655, 656, 657, 658, 659, 660, 661, 662, 663, 664, 665, 666, 667, 668, 669, 670, 639)])
me_circle.use_remesh_preserve_volume = False
me_circle.use_remesh_preserve_attributes = False
me_circle.use_mirror_vertex_groups = False
me_circle.update()
me_cube = bpy.data.meshes.new('Cube')
me_cube.from_pydata([(1.009, 0.9725, -1.036), (0.9893, -1.026, -0.9618), (-1.01, -0.9906, -0.9596), (-0.9909, 1.007, -1.034), (1.01, 0.9976, -0.5363), (0.99, -1.0, -0.4622), (-1.01, -0.9654, -0.4601), (-0.9903, 1.033, -0.5342), (-0.9974, 0.3414, -1.009), (-1.004, -0.3246, -0.9843), (0.9959, -0.3595, -0.9865), (1.002, 0.3065, -1.011), (-0.9968, 0.3666, -0.5095), (-1.003, -0.2994, -0.4848), (-0.9974, 0.3414, -1.009), (-1.004, -0.3246, -0.9843), (0.9959, -0.3595, -0.9865), (1.002, 0.3065, -1.011), (0.9991, -0.115, 0.005406), (1.002, 0.1627, -0.004889), (1.0, -0.3333, -0.5), (1.003, 0.3317, -0.5116), (-1.981, 2.024, -1.07), (-2.02, -1.972, -0.9215), (1.979, -2.042, -0.9258), (2.019, 1.954, -1.074), (2.006, 0.622, -1.025), (2.0, -0.6667, -1.0), (-2.007, -0.6401, -0.9709), (-1.994, 0.6919, -1.02), (-0.9909, 1.007, -1.034), (-1.01, -0.9906, -0.9596), (0.9893, -1.026, -0.9618), (1.009, 0.9725, -1.036), (-1.981, 2.009, -1.355), (-2.021, -1.986, -1.207), (2.0, -2.0, -1.286), (2.018, 1.94, -1.359), (2.005, 0.6076, -1.31), (1.992, -0.7244, -1.261), (-2.008, -0.6545, -1.256), (-1.994, 0.6775, -1.306), (-2.972, 3.026, -1.391), (-3.03, -2.968, -1.169), (2.969, -3.073, -1.175), (3.028, 2.921, -1.397), (3.008, 0.9231, -1.323), (2.989, -1.075, -1.249), (-3.011, -0.97, -1.243), (-2.991, 1.028, -1.317), (-2.972, 3.012, -1.677), (-3.031, -2.982, -1.454), (2.969, -3.087, -1.461), (3.028, 2.907, -1.683), (3.008, 0.9087, -1.609), (2.988, -1.089, -1.535), (-3.011, -0.9844, -1.528), (-3.0, 1.0, -1.571), (-4.012, 4.079, -1.714), (-4.091, -4.013, -1.414), (4.008, -4.154, -1.423), (4.088, 3.937, -1.723), (4.061, 1.24, -1.623), (4.035, -1.457, -1.523), (-4.064, -1.316, -1.514), (-4.038, 1.382, -1.614), (-4.012, 4.05, -2.285), (-4.05, -4.05, -2.143), (4.008, -4.183, -1.994), (4.087, 3.908, -2.294), (4.061, 1.211, -2.194), (4.034, -1.486, -2.094), (-4.065, -1.345, -2.085), (-4.039, 1.353, -2.185), (0.8095, 0.8193, 0.8574), (0.803, -0.7387, 0.8869), (-0.8157, -0.7104, 0.8886), (-0.7998, 0.9068, 0.8286), (0.8173, 0.8174, -0.3861), (0.8178, 0.8378, 0.01823), (0.8184, 0.8582, 0.4226), (0.8014, -0.7998, -0.3262), (0.802, -0.7794, 0.07818), (0.8025, -0.7591, 0.4825), (-0.8173, -0.7716, -0.3244), (-0.8167, -0.7512, 0.07991), (-0.8162, -0.7308, 0.4843), (-0.8014, 0.8457, -0.3844), (-0.8009, 0.866, 0.01996), (-0.8004, 0.8864, 0.4243), (-0.8067, 0.3066, -0.3644), (-0.812, -0.2325, -0.3444), (0.8078, -0.22, 0.4625), (0.8131, 0.3191, 0.4426), (-0.8051, 0.3678, 0.8486), (-0.8104, -0.1713, 0.8686), (0.8083, -0.1996, 0.8669), (0.8136, 0.3395, 0.8469), (0.8073, -0.2404, 0.0582), (0.8125, 0.2987, 0.03821), (0.8095, -0.26, -0.3567), (0.812, 0.2783, -0.3661), (-0.8057, 0.3474, 0.4443), (-0.8109, -0.1917, 0.4643), (-0.8062, 0.327, 0.03995), (-0.8115, -0.2121, 0.05993)], [], [(16, 1, 32, 10), (4, 0, 3, 7), (16, 20, 5, 1), (1, 5, 6, 2), (14, 12, 7, 3), (2, 6, 13, 15), (15, 13, 12, 14), (19, 18, 20, 16, 17, 21), (5, 20, 100, 81), (17, 16, 10, 11), (33, 11, 26, 25), (29, 22, 34, 41), (14, 3, 30, 8), (20, 18, 98, 100), (21, 4, 78, 101), (12, 13, 91, 90), (6, 5, 81, 84), (19, 21, 101, 99), (0, 4, 21, 17), (18, 19, 99, 98), (13, 6, 84, 91), (7, 12, 90, 87), (4, 7, 87, 78), (9, 8, 29, 28), (0, 17, 11, 33), (1, 2, 31, 32), (32, 31, 23, 24), (2, 15, 9, 31), (3, 0, 33, 30), (15, 14, 8, 9), (10, 32, 24, 27), (31, 9, 28, 23), (8, 30, 22, 29), (11, 10, 27, 26), (30, 33, 25, 22), (39, 36, 44, 47), (26, 27, 39, 38), (28, 29, 41, 40), (23, 28, 40, 35), (27, 24, 36, 39), (24, 23, 35, 36), (25, 26, 38, 37), (22, 25, 37, 34), (42, 45, 53, 50), (37, 38, 46, 45), (35, 40, 48, 43), (36, 35, 43, 44), (41, 34, 42, 49), (34, 37, 45, 42), (38, 39, 47, 46), (40, 41, 49, 48), (51, 56, 64, 59), (46, 47, 55, 54), (48, 49, 57, 56), (47, 44, 52, 55), (45, 46, 54, 53), (43, 48, 56, 51), (44, 43, 51, 52), (49, 42, 50, 57), (62, 63, 71, 70), (52, 51, 59, 60), (57, 50, 58, 65), (50, 53, 61, 58), (54, 55, 63, 62), (56, 57, 65, 64), (55, 52, 60, 63), (53, 54, 62, 61), (69, 70, 71, 68, 67, 72, 73, 66), (64, 65, 73, 72), (63, 60, 68, 71), (61, 62, 70, 69), (59, 64, 72, 67), (60, 59, 67, 68), (65, 58, 66, 73), (58, 61, 69, 66), (96, 95, 76, 75), (92, 96, 75, 83), (83, 75, 76, 86), (102, 94, 77, 89), (100, 98, 82, 81), (98, 92, 83, 82), (81, 82, 85, 84), (82, 83, 86, 85), (90, 104, 88, 87), (104, 102, 89, 88), (74, 80, 89, 77), (80, 79, 88, 89), (79, 78, 87, 88), (79, 80, 93, 99), (93, 97, 96, 92), (103, 95, 94, 102), (97, 94, 95, 96), (86, 76, 95, 103), (74, 77, 94, 97), (99, 93, 92, 98), (80, 74, 97, 93), (78, 79, 99, 101), (84, 85, 105, 91), (91, 105, 104, 90), (85, 86, 103, 105), (105, 103, 102, 104)])
me_cube.materials.append(mat_material)
me_cube.use_remesh_preserve_volume = False
me_cube.use_remesh_preserve_attributes = False
me_cube.use_mirror_vertex_groups = False
me_cube.update()

# ---- objects
ob_circle = bpy.data.objects.new('Circle', me_circle)
ob_idol_torso = bpy.data.objects.new('idol torso', me_cube)
ob_lamp = bpy.data.objects.new('Lamp', light_lamp)
ob_camera = bpy.data.objects.new('Camera', cam_camera)

# ---- transforms, parenting, visibility, modifiers, constraints
ob_circle.location = (0.0, 0.0, 2.62)
ob_circle.scale = (1.187, 1.187, 1.187)
ob_circle.lineart.crease_threshold = 0.0
ob_idol_torso.location = (0.0, 0.0, 0.0)
ob_idol_torso.scale = (2.0, 1.5, 1.75)
ob_idol_torso.lock_rotations_4d = False
ob_idol_torso.empty_display_type = 'ARROWS'
ob_idol_torso.lineart.crease_threshold = 0.0
ob_lamp.location = (4.076, 1.005, 5.904)
ob_lamp.rotation_euler = (0.6503, 0.05522, 1.866)
ob_lamp.lock_rotations_4d = False
ob_lamp.empty_display_type = 'ARROWS'
ob_lamp.color = (0.0, 0.0, 0.0, 0.0)
ob_lamp.lineart.crease_threshold = 0.0
ob_camera.location = (7.481, -6.508, 5.344)
ob_camera.rotation_euler = (1.109, 0.01082, 0.8149)
ob_camera.lock_rotations_4d = False
ob_camera.empty_display_type = 'ARROWS'
ob_camera.color = (0.0, 0.0, 0.0, 0.0)
ob_camera.display_type = 'WIRE'
ob_camera.lineart.crease_threshold = 0.0

# ---- collection membership
col_collection_1.objects.link(ob_circle)
col_collection_1.objects.link(ob_idol_torso)
col_collection_1.objects.link(ob_lamp)
col_collection_1.objects.link(ob_camera)

# ---- scene / render settings (as saved in the file)
scene.camera = ob_camera
scene.frame_start = 1; scene.frame_end = 250; scene.frame_set(1)
scene.render.engine = 'CYCLES'
scene.render.image_settings.color_mode = 'RGB'
scene.render.image_settings.compression = 90
scene.render.resolution_percentage = 50
scene.render.dither_intensity = 0.0
scene.cycles.use_denoising = False
scene.cycles.samples = 10
scene.cycles.sampling_pattern = 'TABULATED_SOBOL'
scene.cycles.light_sampling_threshold = 0.0
scene.cycles.use_adaptive_sampling = False
scene.cycles.use_light_tree = False
scene.cycles.blur_glossy = 0.0
scene.cycles.volume_bounces = 1
scene.cycles.pixel_filter_type = 'GAUSSIAN'
scene.cycles.sample_clamp_indirect = 0.0
scene.view_settings.view_transform = 'Standard'
bpy.context.view_layer.update()
